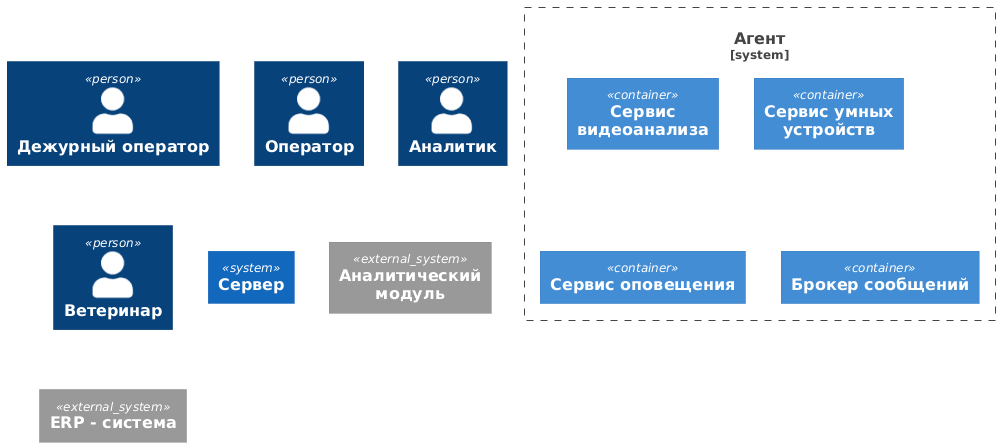

The diagram above was rendered by PlantUML. Its source (embedded in the PNG):
@startuml Architecture_C4_Containers
!include <C4/C4_Container>

Person(duty_operator, "Дежурный оператор")
Person(operator, "Оператор")
Person(analytic, "Аналитик")
Person(vet, "Ветеринар")

System(atck_server, "Сервер")
System_Ext(analytic_module, "Аналитический модуль")
System_Ext(erp, "ERP - система")

System_Boundary(atck_agent, "Агент"){
    Container(video, "Сервис видеоанализа")
    Container(iot, "Сервис умных устройств")
    Container(notification, "Сервис оповещения")
    Container(broker, "Брокер сообщений")
}

@enduml